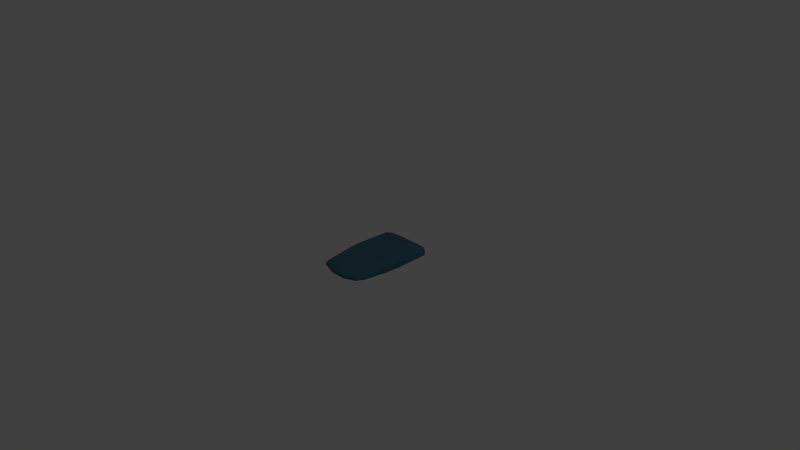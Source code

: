 # Source: keycardNEW.blend  (saved by Blender 2.72.0; exported with 4.5.12 LTS)
import bpy
from mathutils import Matrix  # noqa: F401  (used for matrix-valued properties, if any)

bpy.ops.wm.read_factory_settings(use_empty=True)
scene = bpy.context.scene
scene.name = 'Scene'

# ---- collections
col_collection_1 = bpy.data.collections.new('Collection 1'); scene.collection.children.link(col_collection_1)

# ---- materials (node trees are filled in below, after node groups)
mat_material = bpy.data.materials.new('Material')
mat_material.alpha_threshold = 0.0
mat_material.use_transparent_shadow = False
mat_material.diffuse_color = (0.05571, 0.154, 0.214, 1.0)
mat_material.roughness = 0.5
mat_material.line_color = (0.0, 0.0, 0.0, 1.0)
mat_red = bpy.data.materials.new('Red')
mat_red.alpha_threshold = 0.0
mat_red.use_transparent_shadow = False
mat_red.diffuse_color = (0.8, 0.002137, 0.0, 1.0)
mat_red.roughness = 0.5

# ---- material node trees

# ---- world
world_world = bpy.data.worlds.new('World'); scene.world = world_world
world_world.color = (0.05088, 0.05088, 0.05088)
world_world.use_sun_shadow = False
world_world.sun_shadow_jitter_overblur = 0.0
world_world.cycles.sampling_method = 'MANUAL'
world_world.cycles.sample_map_resolution = 256

# ---- cameras
cam_camera = bpy.data.cameras.new('Camera')
cam_camera.clip_end = 100.0
cam_camera.lens = 35.0
cam_camera.sensor_width = 32.0
cam_camera.sensor_height = 18.0
cam_camera.ortho_scale = 7.314
cam_camera.dof.focus_distance = 0.0
cam_camera.dof.aperture_fstop = 128.0

# ---- lights
light_lamp = bpy.data.lights.new('Lamp', 'POINT')
light_lamp.transmission_factor = 0.0
light_lamp.cutoff_distance = 30.0
light_lamp.energy = 100.0
light_lamp.shadow_buffer_clip_start = 1.001
light_lamp.shadow_soft_size = 0.1
light_lamp.shadow_maximum_resolution = 0.006
light_lamp.use_absolute_resolution = True
light_lamp.cycles.use_multiple_importance_sampling = False

# ---- meshes
me_cube = bpy.data.meshes.new('Cube')
me_cube.from_pydata([(0.2917, -0.5551, -0.03322), (0.3771, 0.5551, -0.04557), (-0.3771, 0.5551, -0.04557), (-0.2917, -0.5551, -0.03322), (0.2904, -0.5309, -0.01019), (0.3701, 0.5551, -0.01608), (-0.3701, 0.5551, -0.01608), (-0.2904, -0.5309, -0.01019), (0.297, 0.613, -0.0522), (-0.297, 0.613, -0.0522), (0.297, 0.613, -0.01766), (-0.297, 0.613, -0.01766), (0.3701, 0.5574, -0.08213), (-0.3701, 0.5574, -0.08213), (0.297, 0.6153, -0.07552), (-0.297, 0.6153, -0.07552), (0.2892, -0.5565, -0.05457), (0.3657, -0.09955, -0.03987), (0.3589, -0.09955, -0.003534), (-0.2892, -0.5565, -0.05457), (0.1012, -0.6008, -0.03322), (-0.1012, -0.6008, -0.03322), (0.1234, 0.5611, -0.09165), (-0.1234, 0.5611, -0.09165), (0.1012, -0.5551, -0.01019), (-0.1012, -0.5551, -0.01019), (0.1234, 0.5551, -0.01119), (-0.1234, 0.5551, -0.01119), (0.09901, 0.631, -0.0522), (-0.09901, 0.631, -0.0522), (0.09901, 0.6198, -0.01766), (-0.09901, 0.6198, -0.01766), (0.1234, 0.5727, -0.07841), (-0.1234, 0.5727, -0.07841), (0.09901, 0.6232, -0.07181), (-0.09901, 0.6232, -0.07181), (0.1012, -0.6022, -0.07567), (-0.1012, -0.6022, -0.07567), (0.1234, 0.5208, -0.1061), (-0.1234, 0.5208, -0.1061), (0.3772, 0.06191, -0.04247), (-0.3772, 0.06191, -0.04247), (0.3702, 0.06191, -0.0009389), (-0.3702, 0.06191, -0.0009389), (0.3702, 0.1316, -0.088), (-0.3702, 0.1316, -0.088), (0.117, 0.2763, 0.006825), (-0.117, 0.2763, 0.006825), (0.117, 0.1552, -0.103), (-0.117, 0.1552, -0.103), (0.1234, 0.4985, -0.1433), (-0.1234, 0.4985, -0.1433), (0.117, 0.1546, -0.1402), (-0.117, 0.1546, -0.1402), (-0.3189, -0.4209, -0.03471), (-0.313, -0.4209, -0.008698), (-0.313, -0.4223, -0.08024), (0.1043, -0.4625, -0.09557), (-0.1043, -0.4625, -0.09557), (0.3189, -0.4209, -0.03471), (0.313, -0.4209, -0.008698), (0.313, -0.4223, -0.08024), (0.1043, -0.4209, -0.008698), (-0.1043, -0.4209, -0.008698), (0.3589, -0.1009, -0.0854), (0.1153, 0.04313, 0.001634), (-0.1153, 0.04313, 0.001634), (-0.3657, -0.09955, -0.03987), (-0.3589, -0.09955, -0.003534), (-0.3589, -0.1009, -0.0854), (0.1153, -0.1097, -0.1026), (-0.1153, -0.1097, -0.1026), (0.117, 0.1551, -0.1273), (-0.117, 0.1551, -0.1273), (0.1117, -0.0514, -0.1269), (-0.1117, -0.0514, -0.1269)], [], [(54, 56, 19, 3), (47, 27, 6, 43), (40, 1, 5, 42), (27, 31, 11, 6), (54, 3, 7, 55), (25, 7, 3, 21), (29, 9, 11, 31), (6, 11, 9, 2), (1, 8, 10, 5), (1, 12, 14, 8), (32, 34, 14, 12), (9, 15, 13, 2), (29, 35, 15, 9), (13, 23, 39), (33, 23, 13), (44, 48, 38, 12), (20, 36, 16, 0), (58, 56, 69, 71), (42, 5, 26, 46), (46, 26, 27, 47), (5, 10, 30, 26), (26, 30, 31, 27), (4, 24, 20, 0), (24, 25, 21, 20), (8, 28, 30, 10), (28, 29, 31, 30), (13, 15, 35, 33), (33, 35, 34, 32), (8, 14, 34, 28), (28, 34, 35, 29), (22, 12, 38), (23, 33, 32, 22), (59, 17, 18, 60), (49, 53, 52, 48), (63, 66, 68, 55), (22, 38, 39, 23), (3, 19, 37, 21), (21, 37, 36, 20), (40, 44, 12, 1), (66, 47, 43, 68), (17, 40, 42, 18), (2, 41, 43, 6), (71, 69, 45, 49), (17, 64, 44, 40), (18, 42, 46, 65), (65, 46, 47, 66), (64, 70, 48, 44), (70, 71, 75, 74), (52, 53, 51, 50), (39, 51, 53, 49), (48, 52, 50, 38), (38, 50, 51, 39), (67, 69, 56, 54), (67, 54, 55, 68), (25, 63, 55, 7), (0, 59, 60, 4), (37, 19, 56, 58), (0, 16, 61, 59), (4, 60, 62, 24), (24, 62, 63, 25), (16, 36, 57, 61), (36, 37, 58, 57), (49, 45, 13, 39), (22, 32, 12), (2, 13, 45, 41), (59, 61, 64, 17), (60, 18, 65, 62), (62, 65, 66, 63), (61, 57, 70, 64), (57, 58, 71, 70), (41, 45, 69, 67), (41, 67, 68, 43), (74, 75, 73, 72), (71, 49, 73, 75), (48, 70, 74, 72), (49, 48, 72, 73)])
me_cube.polygons.foreach_set('use_smooth', [True] * 76)
me_cube.polygons.foreach_set('material_index', [0, 0, 0, 0, 0, 0, 0, 0, 0, 0, 0, 0, 0, 0, 0, 0, 0, 0, 0, 0, 0, 0, 0, 0, 0, 0, 0, 0, 0, 0, 0, 0, 0, 1, 0, 0, 0, 0, 0, 0, 0, 0, 0, 0, 0, 0, 0, 0, 1, 1, 1, 1, 0, 0, 0, 0, 0, 0, 0, 0, 0, 0, 0, 0, 0, 0, 0, 0, 0, 0, 0, 0, 0, 0, 0, 0])
_uv = me_cube.uv_layers.new(name='UVMap')
_uv.uv.foreach_set('vector', [0.4659, 0.83, 0.465, 0.8549, 0.3908, 0.8417, 0.3917, 0.83, 0.4525, 0.6694, 0.6044, 0.6729, 0.6045, 0.8072, 0.336, 0.8072, 0.7296, 0.8807, 0.9984, 0.881, 0.9983, 0.8976, 0.7292, 0.9036, 0.6044, 0.6729, 0.6398, 0.6597, 0.636, 0.7674, 0.6045, 0.8072, 0.4659, 0.83, 0.3917, 0.83, 0.4043, 0.8169, 0.4652, 0.8155, 0.747, 0.4561, 0.6402, 0.4583, 0.6407, 0.4396, 0.7483, 0.4279, 0.19, 0.9387, 0.08468, 0.9398, 0.081, 0.9215, 0.1897, 0.9188, 0.02904, 0.9383, 0.081, 0.9215, 0.08468, 0.9398, 0.03178, 0.9556, 0.4596, 0.9567, 0.4062, 0.9405, 0.41, 0.9219, 0.4624, 0.9392, 0.4596, 0.9567, 0.448, 0.9754, 0.4032, 0.9526, 0.4062, 0.9405, 0.3154, 0.9805, 0.3001, 0.9505, 0.4032, 0.9526, 0.448, 0.9754, 0.08468, 0.9398, 0.08767, 0.9519, 0.04316, 0.9742, 0.03178, 0.9556, 0.19, 0.9387, 0.1898, 0.9501, 0.08767, 0.9519, 0.08468, 0.9398, 0.6337, 0.002151, 0.6343, 0.1359, 0.6112, 0.136, 0.6439, 0.1358, 0.6343, 0.1359, 0.6337, 0.002151, 0.4009, 0.4041, 0.4134, 0.2658, 0.6109, 0.2688, 0.633, 0.4025, 0.8553, 0.4283, 0.8566, 0.4057, 0.9591, 0.4284, 0.9593, 0.4403, 0.07722, 0.1453, 0.09862, 0.03107, 0.2742, 0.006065, 0.2693, 0.1393, 0.336, 0.4045, 0.6045, 0.4045, 0.6044, 0.5387, 0.4525, 0.5422, 0.4525, 0.5422, 0.6044, 0.5387, 0.6044, 0.6729, 0.4525, 0.6694, 0.6045, 0.4045, 0.636, 0.4442, 0.6398, 0.552, 0.6044, 0.5387, 0.6044, 0.5387, 0.6398, 0.552, 0.6398, 0.6597, 0.6044, 0.6729, 0.9597, 0.4584, 0.8567, 0.4556, 0.8553, 0.4283, 0.9593, 0.4403, 0.8567, 0.4556, 0.747, 0.4561, 0.7483, 0.4279, 0.8553, 0.4283, 0.4062, 0.9405, 0.2999, 0.9389, 0.3003, 0.9188, 0.41, 0.9219, 0.2999, 0.9389, 0.19, 0.9387, 0.1897, 0.9188, 0.3003, 0.9188, 0.04316, 0.9742, 0.08767, 0.9519, 0.1898, 0.9501, 0.1745, 0.9799, 0.1745, 0.9799, 0.1898, 0.9501, 0.3001, 0.9505, 0.3154, 0.9805, 0.4062, 0.9405, 0.4032, 0.9526, 0.3001, 0.9505, 0.2999, 0.9389, 0.2999, 0.9389, 0.3001, 0.9505, 0.1898, 0.9501, 0.19, 0.9387, 0.6341, 0.2689, 0.633, 0.4025, 0.6109, 0.2688, 0.6343, 0.1359, 0.6439, 0.1358, 0.6436, 0.2691, 0.6341, 0.2689, 0.4659, 0.8812, 0.6419, 0.8808, 0.6412, 0.9009, 0.4652, 0.8957, 0.6735, 0.1309, 0.7058, 0.1275, 0.727, 0.3308, 0.6947, 0.3342, 0.07324, 0.6626, 0.3258, 0.6685, 0.2482, 0.8011, 0.07325, 0.7761, 0.6341, 0.2689, 0.6109, 0.2688, 0.6112, 0.136, 0.6343, 0.1359, 0.6407, 0.4396, 0.641, 0.4273, 0.7473, 0.4045, 0.7483, 0.4279, 0.7483, 0.4279, 0.7473, 0.4045, 0.8566, 0.4057, 0.8553, 0.4283, 0.7296, 0.8807, 0.7675, 0.8558, 0.9998, 0.8607, 0.9984, 0.881, 0.3258, 0.6685, 0.4525, 0.6694, 0.336, 0.8072, 0.2482, 0.8011, 0.6419, 0.8808, 0.7296, 0.8807, 0.7292, 0.9036, 0.6412, 0.9009, 0.9984, 0.8302, 0.7296, 0.8305, 0.7292, 0.8076, 0.9983, 0.8136, 0.2693, 0.1393, 0.2742, 0.006065, 0.4012, 0.0002043, 0.4135, 0.1386, 0.6419, 0.8808, 0.6411, 0.8558, 0.7675, 0.8558, 0.7296, 0.8807, 0.2482, 0.4105, 0.336, 0.4045, 0.4525, 0.5422, 0.3258, 0.5431, 0.3258, 0.5431, 0.4525, 0.5422, 0.4525, 0.6694, 0.3258, 0.6685, 0.274, 0.3981, 0.2693, 0.2649, 0.4134, 0.2658, 0.4009, 0.4041, 0.6542, 0.7919, 0.6601, 0.483, 0.7356, 0.5195, 0.7276, 0.7578, 0.727, 0.3308, 0.7058, 0.1275, 0.9443, 0.1495, 0.944, 0.2863, 0.9784, 0.129, 0.9443, 0.1495, 0.7058, 0.1275, 0.7095, 0.09552, 0.7337, 0.3595, 0.727, 0.3308, 0.944, 0.2863, 0.9717, 0.3024, 0.9717, 0.3024, 0.944, 0.2863, 0.9443, 0.1495, 0.9784, 0.129, 0.6419, 0.8303, 0.6411, 0.8554, 0.465, 0.8549, 0.4659, 0.83, 0.6419, 0.8303, 0.4659, 0.83, 0.4652, 0.8155, 0.6412, 0.8103, 0.0002043, 0.6609, 0.07324, 0.6626, 0.07325, 0.7761, 0.01339, 0.7638, 0.3917, 0.8812, 0.4659, 0.8812, 0.4652, 0.8957, 0.4043, 0.8943, 0.0002043, 0.1468, 0.02374, 0.04305, 0.09862, 0.03107, 0.07722, 0.1453, 0.3917, 0.8812, 0.3908, 0.8695, 0.465, 0.8563, 0.4659, 0.8812, 0.0134, 0.4478, 0.07326, 0.4355, 0.07325, 0.549, 0.0002109, 0.5508, 0.0002109, 0.5508, 0.07325, 0.549, 0.07324, 0.6626, 0.0002043, 0.6609, 0.02367, 0.361, 0.0002063, 0.2573, 0.07713, 0.2588, 0.0985, 0.373, 0.0002063, 0.2573, 0.0002043, 0.1468, 0.07722, 0.1453, 0.07713, 0.2588, 0.4135, 0.1386, 0.4012, 0.0002043, 0.6337, 0.002151, 0.6112, 0.136, 0.6341, 0.2689, 0.6436, 0.2691, 0.633, 0.4025, 0.9984, 0.8302, 0.9998, 0.8505, 0.7675, 0.8554, 0.7296, 0.8305, 0.4659, 0.8812, 0.465, 0.8563, 0.6411, 0.8558, 0.6419, 0.8808, 0.07326, 0.4355, 0.2482, 0.4105, 0.3258, 0.5431, 0.07325, 0.549, 0.07325, 0.549, 0.3258, 0.5431, 0.3258, 0.6685, 0.07324, 0.6626, 0.0985, 0.373, 0.07713, 0.2588, 0.2693, 0.2649, 0.274, 0.3981, 0.07713, 0.2588, 0.07722, 0.1453, 0.2693, 0.1393, 0.2693, 0.2649, 0.7296, 0.8305, 0.7675, 0.8554, 0.6411, 0.8554, 0.6419, 0.8303, 0.7296, 0.8305, 0.6419, 0.8303, 0.6412, 0.8103, 0.7292, 0.8076, 0.9106, 0.7245, 0.7451, 0.7245, 0.7412, 0.5714, 0.9145, 0.5714, 0.6601, 0.483, 0.9442, 0.5254, 0.9233, 0.5475, 0.7356, 0.5195, 0.9689, 0.7623, 0.6542, 0.7919, 0.7276, 0.7578, 0.9366, 0.7357, 0.9442, 0.5254, 0.9689, 0.7623, 0.9366, 0.7357, 0.9233, 0.5475])
me_cube.materials.append(mat_material)
me_cube.materials.append(mat_red)
me_cube.use_remesh_preserve_volume = False
me_cube.use_remesh_preserve_attributes = False
me_cube.use_mirror_vertex_groups = False
me_cube.update()

# ---- objects
ob_cube = bpy.data.objects.new('Cube', me_cube)
ob_lamp = bpy.data.objects.new('Lamp', light_lamp)
ob_camera = bpy.data.objects.new('Camera', cam_camera)

# ---- transforms, parenting, visibility, modifiers, constraints
ob_cube.location = (0.0, 0.0, 0.0)
ob_cube.lock_rotations_4d = False
ob_cube.empty_display_type = 'ARROWS'
ob_cube.lineart.crease_threshold = 0.0
_m = ob_cube.modifiers.new('EdgeSplit', 'EDGE_SPLIT')
ob_lamp.location = (4.076, 1.005, 5.904)
ob_lamp.rotation_euler = (0.6503, 0.05522, 1.866)
ob_lamp.lock_rotations_4d = False
ob_lamp.empty_display_type = 'ARROWS'
ob_lamp.color = (0.0, 0.0, 0.0, 0.0)
ob_lamp.lineart.crease_threshold = 0.0
ob_camera.location = (7.481, -6.508, 5.344)
ob_camera.rotation_euler = (1.109, 0.01082, 0.8149)
ob_camera.lock_rotations_4d = False
ob_camera.empty_display_type = 'ARROWS'
ob_camera.color = (0.0, 0.0, 0.0, 0.0)
ob_camera.display_type = 'WIRE'
ob_camera.lineart.crease_threshold = 0.0

# ---- collection membership
col_collection_1.objects.link(ob_cube)
col_collection_1.objects.link(ob_lamp)
col_collection_1.objects.link(ob_camera)

# ---- scene / render settings (as saved in the file)
scene.camera = ob_camera
scene.frame_start = 1; scene.frame_end = 250; scene.frame_set(1)
scene.render.engine = 'BLENDER_EEVEE_NEXT'
scene.render.resolution_percentage = 50
scene.render.dither_intensity = 0.0
scene.cycles.use_denoising = False
scene.cycles.samples = 10
scene.cycles.sampling_pattern = 'TABULATED_SOBOL'
scene.cycles.light_sampling_threshold = 0.0
scene.cycles.use_adaptive_sampling = False
scene.cycles.use_light_tree = False
scene.cycles.blur_glossy = 0.0
scene.cycles.pixel_filter_type = 'GAUSSIAN'
scene.cycles.sample_clamp_indirect = 0.0
scene.view_settings.view_transform = 'Standard'
bpy.context.view_layer.update()
